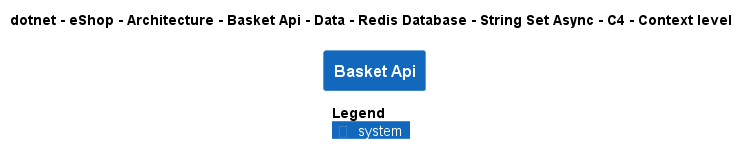

The diagram above was rendered by PlantUML. Its source (embedded in the PNG):
@startuml
!pragma layout smetana
!include ..\..\..\..\..\..\..\..\..\..\..\.c4s\C4_Context.puml

AddElementTag("c4interflow:lifecycle:new", $bgColor=green, $fontColor=#ffffff, $borderColor=green, $shadowing="False")
AddElementTag("c4interflow:lifecycle:changed", $bgColor=orange, $fontColor=#ffffff, $borderColor=orange, $shadowing="False")
AddElementTag("c4interflow:lifecycle:removed", $bgColor=red, $fontColor=#ffffff, $borderColor=red, $shadowing="False")

AddRelTag("c4interflow:lifecycle:new", $textColor=green, $lineColor=green)
AddRelTag("c4interflow:lifecycle:changed", $textColor=orange, $lineColor=orange)
AddRelTag("c4interflow:lifecycle:removed", $textColor=red, $lineColor=red)

SHOW_PERSON_PORTRAIT()
LAYOUT_TOP_DOWN()

skinparam linetype polyline

title dotnet - eShop - Architecture - Basket Api - Data - Redis Database - String Set Async - C4 - Context level

System(dotnet.eShop.Architecture.SoftwareSystems.BasketApi, "Basket Api", "")



SHOW_LEGEND()
@enduml